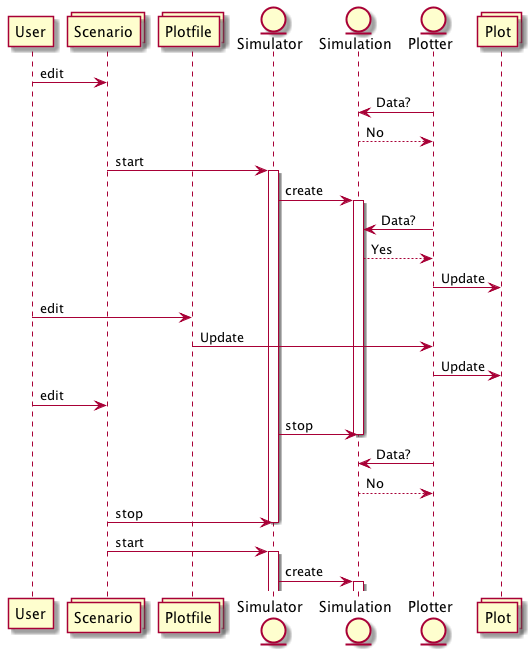

The diagram above was rendered by PlantUML. Its source (embedded in the PNG):
@startuml Sequence
participant User
collections Scenario
collections Plotfile
entity Simulator
entity Simulation
entity Plotter

collections Plot

User -> Scenario: edit

Plotter -> Simulation: Data?
Plotter <-- Simulation: No

Scenario -> Simulator: start
activate Simulator

Simulator -> Simulation: create
activate Simulation

Plotter -> Simulation: Data?
Plotter <-- Simulation: Yes

Plotter -> Plot: Update

User -> Plotfile: edit
Plotfile -> Plotter: Update
Plotter -> Plot: Update


User -> Scenario: edit

Simulator -> Simulation: stop
deactivate Simulation

Plotter -> Simulation: Data?
Plotter <-- Simulation: No


Scenario -> Simulator: stop
deactivate Simulator

Scenario -> Simulator: start
activate Simulator


Simulator -> Simulation: create
activate Simulation


@enduml